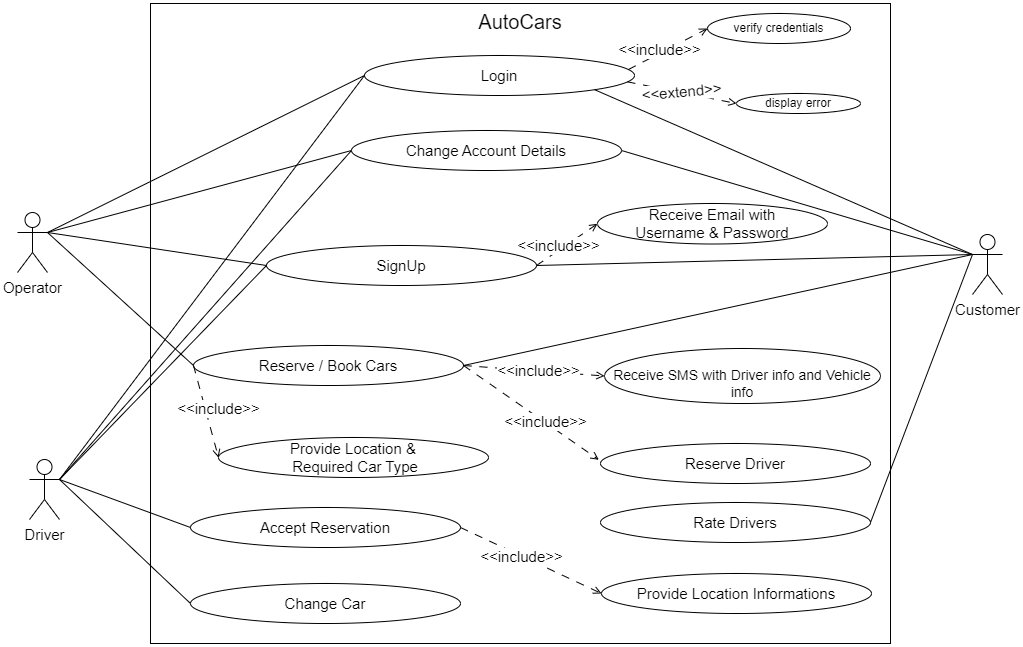

The diagram above was exported from draw.io. Its source (the exported page's mxGraphModel, read from the mxfile embedded in the PNG):
<mxGraphModel dx="1588" dy="824" grid="1" gridSize="10" guides="1" tooltips="1" connect="1" arrows="1" fold="1" page="1" pageScale="1" pageWidth="827" pageHeight="1169" math="0" shadow="0">
  <root>
    <mxCell id="0" />
    <mxCell id="1" parent="0" />
    <mxCell id="3bUoEzkEInSilPyZy1R3-1" value="AutoCars" style="rounded=0;whiteSpace=wrap;html=1;fontSize=20;verticalAlign=top;" parent="1" vertex="1">
      <mxGeometry x="170" width="740" height="640" as="geometry" />
    </mxCell>
    <mxCell id="3bUoEzkEInSilPyZy1R3-2" value="Login" style="ellipse;whiteSpace=wrap;html=1;fontSize=15;" parent="1" vertex="1">
      <mxGeometry x="384" y="52" width="270" height="40" as="geometry" />
    </mxCell>
    <mxCell id="3bUoEzkEInSilPyZy1R3-3" style="rounded=0;orthogonalLoop=1;jettySize=auto;html=1;exitX=1;exitY=0.5;exitDx=0;exitDy=0;entryX=0;entryY=0.5;entryDx=0;entryDy=0;dashed=1;dashPattern=8 8;endArrow=open;endFill=0;" parent="1" source="3bUoEzkEInSilPyZy1R3-5" target="3bUoEzkEInSilPyZy1R3-6" edge="1">
      <mxGeometry relative="1" as="geometry" />
    </mxCell>
    <mxCell id="3bUoEzkEInSilPyZy1R3-4" value="&amp;lt;&amp;lt;include&amp;gt;&amp;gt;" style="edgeLabel;html=1;align=center;verticalAlign=middle;resizable=0;points=[];fontSize=15;rotation=0;" parent="3bUoEzkEInSilPyZy1R3-3" vertex="1" connectable="0">
      <mxGeometry x="0.0857" y="-4" relative="1" as="geometry">
        <mxPoint x="-14" y="-2" as="offset" />
      </mxGeometry>
    </mxCell>
    <mxCell id="3bUoEzkEInSilPyZy1R3-5" value="SignUp" style="ellipse;whiteSpace=wrap;html=1;fontSize=15;" parent="1" vertex="1">
      <mxGeometry x="286" y="242" width="270" height="40" as="geometry" />
    </mxCell>
    <mxCell id="3bUoEzkEInSilPyZy1R3-6" value="Receive Email with&lt;br&gt;Username &amp;amp; Password" style="ellipse;whiteSpace=wrap;html=1;fontSize=15;" parent="1" vertex="1">
      <mxGeometry x="617" y="200" width="230" height="40.5" as="geometry" />
    </mxCell>
    <mxCell id="3bUoEzkEInSilPyZy1R3-7" value="Receive SMS with Driver info and Vehicle info" style="ellipse;whiteSpace=wrap;html=1;fontSize=14;align=center;verticalAlign=bottom;" parent="1" vertex="1">
      <mxGeometry x="624" y="345" width="276" height="55" as="geometry" />
    </mxCell>
    <mxCell id="3bUoEzkEInSilPyZy1R3-8" value="Reserve / Book Cars" style="ellipse;whiteSpace=wrap;html=1;fontSize=15;" parent="1" vertex="1">
      <mxGeometry x="213" y="342" width="270" height="40" as="geometry" />
    </mxCell>
    <mxCell id="3bUoEzkEInSilPyZy1R3-9" value="Rate Drivers" style="ellipse;whiteSpace=wrap;html=1;fontSize=15;" parent="1" vertex="1">
      <mxGeometry x="620" y="499" width="270" height="40" as="geometry" />
    </mxCell>
    <mxCell id="3bUoEzkEInSilPyZy1R3-10" value="Accept Reservation" style="ellipse;whiteSpace=wrap;html=1;fontSize=15;" parent="1" vertex="1">
      <mxGeometry x="210" y="504" width="270" height="40" as="geometry" />
    </mxCell>
    <mxCell id="3bUoEzkEInSilPyZy1R3-11" style="rounded=0;orthogonalLoop=1;jettySize=auto;html=1;exitX=1;exitY=0.3333333333333333;exitDx=0;exitDy=0;exitPerimeter=0;entryX=0;entryY=0.5;entryDx=0;entryDy=0;endArrow=none;endFill=0;" parent="1" source="3bUoEzkEInSilPyZy1R3-16" target="3bUoEzkEInSilPyZy1R3-2" edge="1">
      <mxGeometry relative="1" as="geometry" />
    </mxCell>
    <mxCell id="3bUoEzkEInSilPyZy1R3-12" style="rounded=0;orthogonalLoop=1;jettySize=auto;html=1;exitX=1;exitY=0.3333333333333333;exitDx=0;exitDy=0;exitPerimeter=0;entryX=0;entryY=0.5;entryDx=0;entryDy=0;endArrow=none;endFill=0;" parent="1" source="3bUoEzkEInSilPyZy1R3-16" target="3bUoEzkEInSilPyZy1R3-5" edge="1">
      <mxGeometry relative="1" as="geometry" />
    </mxCell>
    <mxCell id="3bUoEzkEInSilPyZy1R3-13" style="rounded=0;orthogonalLoop=1;jettySize=auto;html=1;exitX=1;exitY=0.3333333333333333;exitDx=0;exitDy=0;exitPerimeter=0;entryX=0;entryY=0.5;entryDx=0;entryDy=0;endArrow=none;endFill=0;" parent="1" source="3bUoEzkEInSilPyZy1R3-16" target="3bUoEzkEInSilPyZy1R3-10" edge="1">
      <mxGeometry relative="1" as="geometry" />
    </mxCell>
    <mxCell id="3bUoEzkEInSilPyZy1R3-14" style="rounded=0;orthogonalLoop=1;jettySize=auto;html=1;exitX=1;exitY=0.3333333333333333;exitDx=0;exitDy=0;exitPerimeter=0;entryX=0;entryY=0.5;entryDx=0;entryDy=0;endArrow=none;endFill=0;" parent="1" source="3bUoEzkEInSilPyZy1R3-16" target="3bUoEzkEInSilPyZy1R3-39" edge="1">
      <mxGeometry relative="1" as="geometry" />
    </mxCell>
    <mxCell id="3bUoEzkEInSilPyZy1R3-15" style="rounded=0;orthogonalLoop=1;jettySize=auto;html=1;exitX=1;exitY=0.3333333333333333;exitDx=0;exitDy=0;exitPerimeter=0;entryX=0;entryY=0.5;entryDx=0;entryDy=0;endArrow=none;endFill=0;" parent="1" source="3bUoEzkEInSilPyZy1R3-16" target="3bUoEzkEInSilPyZy1R3-40" edge="1">
      <mxGeometry relative="1" as="geometry" />
    </mxCell>
    <mxCell id="3bUoEzkEInSilPyZy1R3-16" value="Driver" style="shape=umlActor;verticalLabelPosition=bottom;verticalAlign=top;html=1;outlineConnect=0;fontSize=15;" parent="1" vertex="1">
      <mxGeometry x="49" y="456" width="30" height="60" as="geometry" />
    </mxCell>
    <mxCell id="3bUoEzkEInSilPyZy1R3-17" style="rounded=0;orthogonalLoop=1;jettySize=auto;html=1;exitX=1;exitY=0.3333333333333333;exitDx=0;exitDy=0;exitPerimeter=0;entryX=0;entryY=0.5;entryDx=0;entryDy=0;endArrow=none;endFill=0;" parent="1" source="3bUoEzkEInSilPyZy1R3-21" target="3bUoEzkEInSilPyZy1R3-8" edge="1">
      <mxGeometry relative="1" as="geometry">
        <mxPoint x="190.00000000000023" y="250" as="targetPoint" />
      </mxGeometry>
    </mxCell>
    <mxCell id="3bUoEzkEInSilPyZy1R3-18" style="rounded=0;orthogonalLoop=1;jettySize=auto;html=1;exitX=1;exitY=0.3333333333333333;exitDx=0;exitDy=0;exitPerimeter=0;entryX=0;entryY=0.5;entryDx=0;entryDy=0;endArrow=none;endFill=0;" parent="1" source="3bUoEzkEInSilPyZy1R3-21" target="3bUoEzkEInSilPyZy1R3-5" edge="1">
      <mxGeometry relative="1" as="geometry" />
    </mxCell>
    <mxCell id="3bUoEzkEInSilPyZy1R3-19" style="rounded=0;orthogonalLoop=1;jettySize=auto;html=1;exitX=1;exitY=0.3333333333333333;exitDx=0;exitDy=0;exitPerimeter=0;entryX=0;entryY=0.5;entryDx=0;entryDy=0;endArrow=none;endFill=0;" parent="1" source="3bUoEzkEInSilPyZy1R3-21" target="3bUoEzkEInSilPyZy1R3-2" edge="1">
      <mxGeometry relative="1" as="geometry" />
    </mxCell>
    <mxCell id="3bUoEzkEInSilPyZy1R3-20" style="rounded=0;orthogonalLoop=1;jettySize=auto;html=1;exitX=1;exitY=0.3333333333333333;exitDx=0;exitDy=0;exitPerimeter=0;entryX=0;entryY=0.5;entryDx=0;entryDy=0;endArrow=none;endFill=0;" parent="1" source="3bUoEzkEInSilPyZy1R3-21" target="3bUoEzkEInSilPyZy1R3-39" edge="1">
      <mxGeometry relative="1" as="geometry" />
    </mxCell>
    <mxCell id="3bUoEzkEInSilPyZy1R3-21" value="Operator" style="shape=umlActor;verticalLabelPosition=bottom;verticalAlign=top;html=1;outlineConnect=0;fontSize=15;" parent="1" vertex="1">
      <mxGeometry x="37" y="209" width="30" height="60" as="geometry" />
    </mxCell>
    <mxCell id="3bUoEzkEInSilPyZy1R3-22" style="rounded=0;orthogonalLoop=1;jettySize=auto;html=1;exitX=0;exitY=0.3333333333333333;exitDx=0;exitDy=0;exitPerimeter=0;entryX=1;entryY=0.5;entryDx=0;entryDy=0;endArrow=none;endFill=0;" parent="1" source="3bUoEzkEInSilPyZy1R3-27" target="3bUoEzkEInSilPyZy1R3-8" edge="1">
      <mxGeometry relative="1" as="geometry" />
    </mxCell>
    <mxCell id="3bUoEzkEInSilPyZy1R3-23" style="rounded=0;orthogonalLoop=1;jettySize=auto;html=1;exitX=0;exitY=0.3333333333333333;exitDx=0;exitDy=0;exitPerimeter=0;entryX=1;entryY=0.5;entryDx=0;entryDy=0;endArrow=none;endFill=0;" parent="1" source="3bUoEzkEInSilPyZy1R3-27" target="3bUoEzkEInSilPyZy1R3-5" edge="1">
      <mxGeometry relative="1" as="geometry" />
    </mxCell>
    <mxCell id="3bUoEzkEInSilPyZy1R3-24" style="rounded=0;orthogonalLoop=1;jettySize=auto;html=1;exitX=0;exitY=0.3333333333333333;exitDx=0;exitDy=0;exitPerimeter=0;entryX=1;entryY=1;entryDx=0;entryDy=0;endArrow=none;endFill=0;" parent="1" source="3bUoEzkEInSilPyZy1R3-27" target="3bUoEzkEInSilPyZy1R3-2" edge="1">
      <mxGeometry relative="1" as="geometry" />
    </mxCell>
    <mxCell id="3bUoEzkEInSilPyZy1R3-25" style="rounded=0;orthogonalLoop=1;jettySize=auto;html=1;exitX=0;exitY=0.3333333333333333;exitDx=0;exitDy=0;exitPerimeter=0;entryX=1;entryY=0.5;entryDx=0;entryDy=0;endArrow=none;endFill=0;" parent="1" source="3bUoEzkEInSilPyZy1R3-27" target="3bUoEzkEInSilPyZy1R3-9" edge="1">
      <mxGeometry relative="1" as="geometry" />
    </mxCell>
    <mxCell id="3bUoEzkEInSilPyZy1R3-26" style="rounded=0;orthogonalLoop=1;jettySize=auto;html=1;exitX=0;exitY=0.3333333333333333;exitDx=0;exitDy=0;exitPerimeter=0;entryX=1;entryY=0.5;entryDx=0;entryDy=0;endArrow=none;endFill=0;" parent="1" source="3bUoEzkEInSilPyZy1R3-27" target="3bUoEzkEInSilPyZy1R3-39" edge="1">
      <mxGeometry relative="1" as="geometry" />
    </mxCell>
    <mxCell id="3bUoEzkEInSilPyZy1R3-27" value="Customer" style="shape=umlActor;verticalLabelPosition=bottom;verticalAlign=top;html=1;outlineConnect=0;fontSize=15;" parent="1" vertex="1">
      <mxGeometry x="992" y="231" width="30" height="60" as="geometry" />
    </mxCell>
    <mxCell id="3bUoEzkEInSilPyZy1R3-28" style="rounded=0;orthogonalLoop=1;jettySize=auto;html=1;entryX=0;entryY=0.5;entryDx=0;entryDy=0;dashed=1;dashPattern=8 8;exitX=1;exitY=0.5;exitDx=0;exitDy=0;endArrow=open;endFill=0;" parent="1" source="3bUoEzkEInSilPyZy1R3-8" target="3bUoEzkEInSilPyZy1R3-7" edge="1">
      <mxGeometry relative="1" as="geometry">
        <mxPoint x="480" y="370" as="sourcePoint" />
        <mxPoint x="620" y="397" as="targetPoint" />
      </mxGeometry>
    </mxCell>
    <mxCell id="3bUoEzkEInSilPyZy1R3-29" value="&amp;lt;&amp;lt;include&amp;gt;&amp;gt;" style="edgeLabel;html=1;align=center;verticalAlign=middle;resizable=0;points=[];fontSize=15;rotation=0;labelBackgroundColor=default;" parent="3bUoEzkEInSilPyZy1R3-28" vertex="1" connectable="0">
      <mxGeometry x="0.0857" y="-4" relative="1" as="geometry">
        <mxPoint x="-1" y="-6" as="offset" />
      </mxGeometry>
    </mxCell>
    <mxCell id="3bUoEzkEInSilPyZy1R3-30" value="Reserve Driver" style="ellipse;whiteSpace=wrap;html=1;fontSize=15;" parent="1" vertex="1">
      <mxGeometry x="620" y="440" width="270" height="40" as="geometry" />
    </mxCell>
    <mxCell id="3bUoEzkEInSilPyZy1R3-31" style="rounded=0;orthogonalLoop=1;jettySize=auto;html=1;entryX=-0.006;entryY=0.408;entryDx=0;entryDy=0;dashed=1;dashPattern=8 8;entryPerimeter=0;exitX=1;exitY=0.5;exitDx=0;exitDy=0;endArrow=open;endFill=0;" parent="1" source="3bUoEzkEInSilPyZy1R3-8" target="3bUoEzkEInSilPyZy1R3-30" edge="1">
      <mxGeometry relative="1" as="geometry">
        <mxPoint x="460" y="418.25" as="sourcePoint" />
        <mxPoint x="600" y="491.25" as="targetPoint" />
      </mxGeometry>
    </mxCell>
    <mxCell id="3bUoEzkEInSilPyZy1R3-32" value="&amp;lt;&amp;lt;include&amp;gt;&amp;gt;" style="edgeLabel;html=1;align=center;verticalAlign=middle;resizable=0;points=[];fontSize=15;rotation=0;" parent="3bUoEzkEInSilPyZy1R3-31" vertex="1" connectable="0">
      <mxGeometry x="0.0857" y="-4" relative="1" as="geometry">
        <mxPoint x="9" as="offset" />
      </mxGeometry>
    </mxCell>
    <mxCell id="3bUoEzkEInSilPyZy1R3-33" value="Provide Location &amp;amp;&lt;br&gt;&amp;nbsp;Required Car Type" style="ellipse;whiteSpace=wrap;html=1;fontSize=15;" parent="1" vertex="1">
      <mxGeometry x="238" y="434" width="270" height="40" as="geometry" />
    </mxCell>
    <mxCell id="3bUoEzkEInSilPyZy1R3-34" style="rounded=0;orthogonalLoop=1;jettySize=auto;html=1;dashed=1;dashPattern=8 8;exitX=0;exitY=0.5;exitDx=0;exitDy=0;entryX=0;entryY=0.5;entryDx=0;entryDy=0;endArrow=open;endFill=0;" parent="1" source="3bUoEzkEInSilPyZy1R3-8" target="3bUoEzkEInSilPyZy1R3-33" edge="1">
      <mxGeometry relative="1" as="geometry">
        <mxPoint x="480" y="397" as="sourcePoint" />
        <mxPoint x="599" y="577" as="targetPoint" />
      </mxGeometry>
    </mxCell>
    <mxCell id="3bUoEzkEInSilPyZy1R3-35" value="&amp;lt;&amp;lt;include&amp;gt;&amp;gt;" style="edgeLabel;html=1;align=center;verticalAlign=middle;resizable=0;points=[];fontSize=15;rotation=0;" parent="3bUoEzkEInSilPyZy1R3-34" vertex="1" connectable="0">
      <mxGeometry x="0.0857" y="-4" relative="1" as="geometry">
        <mxPoint x="14" y="-9" as="offset" />
      </mxGeometry>
    </mxCell>
    <mxCell id="3bUoEzkEInSilPyZy1R3-36" value="Provide Location Informations" style="ellipse;whiteSpace=wrap;html=1;fontSize=15;" parent="1" vertex="1">
      <mxGeometry x="621" y="570" width="270" height="40" as="geometry" />
    </mxCell>
    <mxCell id="3bUoEzkEInSilPyZy1R3-37" style="rounded=0;orthogonalLoop=1;jettySize=auto;html=1;dashed=1;dashPattern=8 8;exitX=1;exitY=0.5;exitDx=0;exitDy=0;entryX=0;entryY=0.5;entryDx=0;entryDy=0;endArrow=open;endFill=0;" parent="1" source="3bUoEzkEInSilPyZy1R3-10" target="3bUoEzkEInSilPyZy1R3-36" edge="1">
      <mxGeometry relative="1" as="geometry">
        <mxPoint x="560" y="527.5" as="sourcePoint" />
        <mxPoint x="550" y="684.5" as="targetPoint" />
      </mxGeometry>
    </mxCell>
    <mxCell id="3bUoEzkEInSilPyZy1R3-38" value="&amp;lt;&amp;lt;include&amp;gt;&amp;gt;" style="edgeLabel;html=1;align=center;verticalAlign=middle;resizable=0;points=[];fontSize=15;rotation=0;labelBackgroundColor=default;" parent="3bUoEzkEInSilPyZy1R3-37" vertex="1" connectable="0">
      <mxGeometry x="0.0857" y="-4" relative="1" as="geometry">
        <mxPoint x="-14" y="-11" as="offset" />
      </mxGeometry>
    </mxCell>
    <mxCell id="3bUoEzkEInSilPyZy1R3-39" value="Change Account Details" style="ellipse;whiteSpace=wrap;html=1;fontSize=15;" parent="1" vertex="1">
      <mxGeometry x="371" y="127" width="270" height="40" as="geometry" />
    </mxCell>
    <mxCell id="3bUoEzkEInSilPyZy1R3-40" value="Change Car" style="ellipse;whiteSpace=wrap;html=1;fontSize=15;" parent="1" vertex="1">
      <mxGeometry x="210" y="580" width="270" height="40" as="geometry" />
    </mxCell>
    <mxCell id="-KD0wPkMya7dV5ZuMt2G-5" style="rounded=0;orthogonalLoop=1;jettySize=auto;html=1;exitX=1;exitY=0.5;exitDx=0;exitDy=0;entryX=0;entryY=0.5;entryDx=0;entryDy=0;dashed=1;dashPattern=8 8;endArrow=open;endFill=0;" parent="1" target="-KD0wPkMya7dV5ZuMt2G-7" edge="1">
      <mxGeometry relative="1" as="geometry">
        <mxPoint x="648" y="66" as="sourcePoint" />
        <mxPoint x="709" y="24" as="targetPoint" />
      </mxGeometry>
    </mxCell>
    <mxCell id="-KD0wPkMya7dV5ZuMt2G-6" value="&amp;lt;&amp;lt;include&amp;gt;&amp;gt;" style="edgeLabel;html=1;align=center;verticalAlign=middle;resizable=0;points=[];fontSize=15;rotation=0;" parent="-KD0wPkMya7dV5ZuMt2G-5" vertex="1" connectable="0">
      <mxGeometry x="0.0857" y="-4" relative="1" as="geometry">
        <mxPoint x="-14" y="-2" as="offset" />
      </mxGeometry>
    </mxCell>
    <mxCell id="-KD0wPkMya7dV5ZuMt2G-7" value="verify credentials" style="ellipse;whiteSpace=wrap;html=1;" parent="1" vertex="1">
      <mxGeometry x="727" y="10" width="143" height="30" as="geometry" />
    </mxCell>
    <mxCell id="-KD0wPkMya7dV5ZuMt2G-8" style="rounded=0;orthogonalLoop=1;jettySize=auto;html=1;exitX=0.974;exitY=0.659;exitDx=0;exitDy=0;entryX=0;entryY=0.5;entryDx=0;entryDy=0;dashed=1;dashPattern=8 8;endArrow=open;endFill=0;exitPerimeter=0;" parent="1" source="3bUoEzkEInSilPyZy1R3-2" target="-KD0wPkMya7dV5ZuMt2G-10" edge="1">
      <mxGeometry relative="1" as="geometry">
        <mxPoint x="640" y="145" as="sourcePoint" />
        <mxPoint x="701" y="103" as="targetPoint" />
      </mxGeometry>
    </mxCell>
    <mxCell id="-KD0wPkMya7dV5ZuMt2G-9" value="&amp;lt;&amp;lt;extend&amp;gt;&amp;gt;" style="edgeLabel;html=1;align=center;verticalAlign=middle;resizable=0;points=[];fontSize=15;rotation=-5;" parent="-KD0wPkMya7dV5ZuMt2G-8" vertex="1" connectable="0">
      <mxGeometry x="0.0857" y="-4" relative="1" as="geometry">
        <mxPoint x="-5" y="-7" as="offset" />
      </mxGeometry>
    </mxCell>
    <mxCell id="-KD0wPkMya7dV5ZuMt2G-10" value="display error" style="ellipse;whiteSpace=wrap;html=1;" parent="1" vertex="1">
      <mxGeometry x="756" y="90" width="124" height="20" as="geometry" />
    </mxCell>
  </root>
</mxGraphModel>